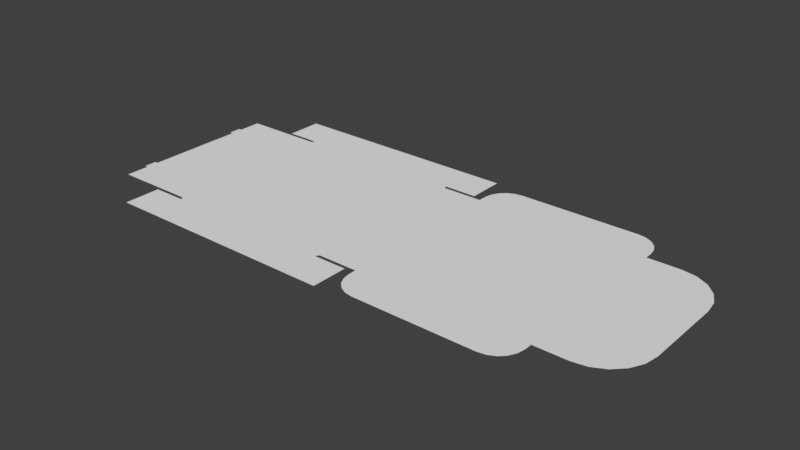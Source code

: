 # Source: 0427_160_160_35.blend  (saved by Blender 2.79.0; exported with 4.5.12 LTS)
import bpy
from mathutils import Matrix  # noqa: F401  (used for matrix-valued properties, if any)

bpy.ops.wm.read_factory_settings(use_empty=True)
scene = bpy.context.scene
scene.name = 'Scene'

# ---- collections
col_collection_1 = bpy.data.collections.new('Collection 1'); scene.collection.children.link(col_collection_1)

# ---- world
world_world = bpy.data.worlds.new('World'); scene.world = world_world
world_world.color = (0.05088, 0.05088, 0.05088)
world_world.use_sun_shadow = False
world_world.sun_shadow_jitter_overblur = 0.0
world_world.cycles.sampling_method = 'MANUAL'

# ---- meshes
me_plane_002 = bpy.data.meshes.new('Plane.002')
me_plane_002.from_pydata([(-0.7847, -0.8, 0.0), (0.7847, -0.8, 0.0), (0.7847, 0.8, 0.0), (-0.7847, 0.8, 0.0), (-0.8, 0.7847, 0.0), (-0.8, -0.7847, 0.0), (0.8, -0.7847, 0.0), (0.8, 0.7847, 0.0), (0.7847, 1.15, 0.0), (-0.7847, 1.15, 0.0), (-0.7847, -1.15, 0.0), (0.7847, -1.15, 0.0), (-0.815, 0.7847, 0.0), (-0.815, -0.7847, 0.0), (0.815, -0.7847, 0.0), (0.815, 0.7847, 0.0), (-1.15, 0.7847, 0.0), (-1.15, -0.7847, 0.0), (1.15, -0.7847, 0.0), (1.15, 0.7847, 0.0), (-1.18, 0.7847, 0.0), (-1.18, -0.7847, 0.0), (-1.53, 0.7847, 0.0), (-1.53, -0.7847, 0.0), (1.15, -0.7847, 0.0), (1.15, 0.7847, 0.0), (2.75, -0.7847, 0.0), (2.75, 0.7847, 0.0), (2.735, 0.7847, 0.0), (1.165, 0.7847, 0.0), (1.165, -0.7847, 0.0), (2.735, -0.7847, 0.0), (0.7847, -0.815, 0.0), (-0.7847, -0.815, 0.0), (-0.7847, 0.815, 0.0), (0.7847, 0.815, 0.0), (-1.085, 1.15, 0.0), (-1.085, -1.15, 0.0), (-1.085, -0.815, 0.0), (-1.085, 0.815, 0.0), (1.085, 1.15, 0.0), (1.085, -1.15, 0.0), (1.085, -0.815, 0.0), (1.085, 0.815, 0.0), (-1.53, 0.5708, 0.0), (-1.53, 0.4569, 0.0), (-1.53, -0.4569, 0.0), (-1.53, -0.5708, 0.0), (-1.56, 0.5708, 0.0), (-1.56, 0.4569, 0.0), (-1.56, -0.4569, 0.0), (-1.56, -0.5708, 0.0), (2.735, 0.8554, 0.0), (2.505, 1.085, 0.0), (2.723, 0.9262, 0.0), (2.691, 0.9901, 0.0), (2.64, 1.041, 0.0), (2.576, 1.073, 0.0), (1.165, 0.8554, 0.0), (1.395, 1.085, 0.0), (1.177, 0.9262, 0.0), (1.209, 0.9901, 0.0), (1.26, 1.041, 0.0), (1.324, 1.073, 0.0), (1.165, -0.8554, 0.0), (1.395, -1.085, 0.0), (1.177, -0.9262, 0.0), (1.209, -0.9901, 0.0), (1.26, -1.041, 0.0), (1.324, -1.073, 0.0), (2.735, -0.8554, 0.0), (2.505, -1.085, 0.0), (2.723, -0.9262, 0.0), (2.691, -0.9901, 0.0), (2.64, -1.041, 0.0), (2.576, -1.073, 0.0), (3.032, -0.7847, 0.0), (3.45, -0.3666, 0.0), (3.161, -0.7642, 0.0), (3.278, -0.7048, 0.0), (3.37, -0.6123, 0.0), (3.43, -0.4958, 0.0), (3.032, 0.7847, 0.0), (3.45, 0.3666, 0.0), (3.161, 0.7642, 0.0), (3.278, 0.7048, 0.0), (3.37, 0.6123, 0.0), (3.43, 0.4958, 0.0)], [], [(7, 2, 1, 6), (4, 5, 0, 3), (0, 1, 2, 3), (3, 2, 35, 8, 9, 34), (1, 0, 33, 10, 11, 32), (5, 4, 12, 13), (7, 6, 14, 15), (13, 12, 16, 17), (15, 14, 18, 19), (17, 16, 20, 21), (21, 20, 22, 44, 45, 46, 47, 23), (19, 18, 24, 25), (25, 24, 30, 31, 26, 27, 28, 29), (31, 30, 64, 66, 67, 68, 69, 65, 71, 75, 74, 73, 72, 70), (34, 9, 36, 39), (10, 33, 38, 37), (32, 11, 41, 42), (8, 35, 43, 40), (47, 46, 50, 51), (45, 44, 48, 49), (29, 28, 52, 54, 55, 56, 57, 53, 59, 63, 62, 61, 60, 58), (27, 26, 76, 78, 79, 80, 81, 77, 83, 87, 86, 85, 84, 82)])
me_plane_002.use_remesh_preserve_volume = False
me_plane_002.use_remesh_preserve_attributes = False
me_plane_002.use_mirror_vertex_groups = False
me_plane_002.update()

# ---- objects
ob_plane = bpy.data.objects.new('Plane', me_plane_002)

# ---- transforms, parenting, visibility, modifiers, constraints
ob_plane.location = (0.0, 0.0, 0.0)
ob_plane.lineart.crease_threshold = 0.0

# ---- collection membership
col_collection_1.objects.link(ob_plane)

# ---- scene / render settings (as saved in the file)
scene.frame_start = 1; scene.frame_end = 250; scene.frame_set(0)
scene.render.engine = 'BLENDER_EEVEE_NEXT'
scene.render.resolution_percentage = 50
scene.render.dither_intensity = 0.0
scene.cycles.use_denoising = False
scene.cycles.samples = 128
scene.cycles.sampling_pattern = 'TABULATED_SOBOL'
scene.cycles.use_adaptive_sampling = False
scene.cycles.use_light_tree = False
scene.cycles.blur_glossy = 0.0
scene.cycles.sample_clamp_indirect = 0.0
scene.view_settings.view_transform = 'Standard'
scene.unit_settings.scale_length = 0.01
bpy.context.view_layer.update()

# ---- added for rendering (the .blend has no active camera and no usable light): camera, sun
cam_auto = bpy.data.cameras.new('AutoCamera')
cam_auto.lens = 50.0
cam_auto.sensor_width = 36.0
cam_auto.clip_end = 1000.0
ob_auto_camera = bpy.data.objects.new('AutoCamera', cam_auto)
scene.collection.objects.link(ob_auto_camera)
ob_auto_camera.location = (6.04551, -6.12061, 4.0804)
ob_auto_camera.rotation_euler = (1.09748, -7.21219e-08, 0.694738)
scene.camera = ob_auto_camera
light_auto_sun = bpy.data.lights.new('AutoSun', 'SUN')
light_auto_sun.energy = 3.0
light_auto_sun.angle = 0.0523599
ob_auto_sun = bpy.data.objects.new('AutoSun', light_auto_sun)
scene.collection.objects.link(ob_auto_sun)
ob_auto_sun.rotation_euler = (0.872665, 0.174533, 0.523599)
bpy.context.view_layer.update()

